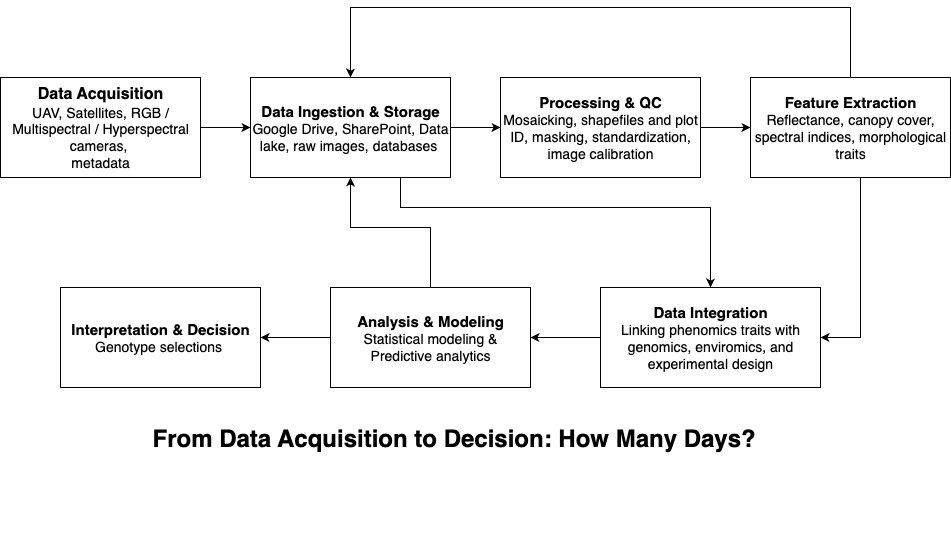

The diagram above was exported from draw.io. Its source (the exported page's mxGraphModel, read from the mxfile embedded in the PNG):
<mxGraphModel dx="2678" dy="1191" grid="1" gridSize="10" guides="1" tooltips="1" connect="1" arrows="1" fold="1" page="1" pageScale="1" pageWidth="827" pageHeight="1169" math="0" shadow="0">
  <root>
    <mxCell id="0" />
    <mxCell id="1" parent="0" />
    <mxCell id="4Wrpnf60-sLIy5-J4-Sm-5" value="" style="edgeStyle=orthogonalEdgeStyle;rounded=0;orthogonalLoop=1;jettySize=auto;html=1;" edge="1" parent="1" source="4Wrpnf60-sLIy5-J4-Sm-1" target="4Wrpnf60-sLIy5-J4-Sm-3">
      <mxGeometry relative="1" as="geometry" />
    </mxCell>
    <mxCell id="4Wrpnf60-sLIy5-J4-Sm-1" value="&lt;font style=&quot;font-size: 16px;&quot;&gt;&lt;b style=&quot;&quot;&gt;Data Acquisition&lt;/b&gt;&lt;br&gt;&lt;/font&gt;&lt;font style=&quot;font-size: 14px;&quot;&gt;UAV, Satellites, RGB / Multispectral / Hyperspectral cameras,&amp;nbsp;&lt;br&gt;&lt;/font&gt;&lt;div&gt;&lt;span style=&quot;background-color: transparent; color: light-dark(rgb(0, 0, 0), rgb(255, 255, 255));&quot;&gt;&lt;font style=&quot;font-size: 14px;&quot;&gt;metadata&lt;/font&gt;&lt;/span&gt;&lt;/div&gt;" style="rounded=0;whiteSpace=wrap;html=1;" vertex="1" parent="1">
      <mxGeometry x="-170" y="260" width="200" height="100" as="geometry" />
    </mxCell>
    <mxCell id="4Wrpnf60-sLIy5-J4-Sm-7" value="" style="edgeStyle=orthogonalEdgeStyle;rounded=0;orthogonalLoop=1;jettySize=auto;html=1;" edge="1" parent="1" source="4Wrpnf60-sLIy5-J4-Sm-3" target="4Wrpnf60-sLIy5-J4-Sm-6">
      <mxGeometry relative="1" as="geometry" />
    </mxCell>
    <mxCell id="4Wrpnf60-sLIy5-J4-Sm-30" style="edgeStyle=orthogonalEdgeStyle;rounded=0;orthogonalLoop=1;jettySize=auto;html=1;" edge="1" parent="1" source="4Wrpnf60-sLIy5-J4-Sm-3" target="4Wrpnf60-sLIy5-J4-Sm-12">
      <mxGeometry relative="1" as="geometry">
        <Array as="points">
          <mxPoint x="230" y="390" />
          <mxPoint x="540" y="390" />
        </Array>
      </mxGeometry>
    </mxCell>
    <mxCell id="4Wrpnf60-sLIy5-J4-Sm-3" value="&lt;b&gt;&lt;font style=&quot;font-size: 15px;&quot;&gt;Data Ingestion &amp;amp; Storage&lt;br&gt;&lt;/font&gt;&lt;/b&gt;&lt;div&gt;&lt;font style=&quot;font-size: 14px;&quot;&gt;&lt;span style=&quot;background-color: transparent; color: light-dark(rgb(0, 0, 0), rgb(255, 255, 255));&quot;&gt;Google Drive&lt;/span&gt;, SharePoint,&amp;nbsp;&lt;span style=&quot;background-color: transparent; color: light-dark(rgb(0, 0, 0), rgb(255, 255, 255));&quot;&gt;Data lake, raw images, databases&lt;/span&gt;&lt;span style=&quot;background-color: transparent; color: light-dark(rgb(0, 0, 0), rgb(255, 255, 255));&quot;&gt;&amp;nbsp;&lt;/span&gt;&lt;/font&gt;&lt;/div&gt;" style="rounded=0;whiteSpace=wrap;html=1;" vertex="1" parent="1">
      <mxGeometry x="80" y="260" width="200" height="100" as="geometry" />
    </mxCell>
    <mxCell id="4Wrpnf60-sLIy5-J4-Sm-9" value="" style="edgeStyle=orthogonalEdgeStyle;rounded=0;orthogonalLoop=1;jettySize=auto;html=1;" edge="1" parent="1" source="4Wrpnf60-sLIy5-J4-Sm-6" target="4Wrpnf60-sLIy5-J4-Sm-8">
      <mxGeometry relative="1" as="geometry" />
    </mxCell>
    <mxCell id="4Wrpnf60-sLIy5-J4-Sm-23" style="edgeStyle=orthogonalEdgeStyle;rounded=0;orthogonalLoop=1;jettySize=auto;html=1;entryX=0.5;entryY=0;entryDx=0;entryDy=0;exitX=0.5;exitY=0;exitDx=0;exitDy=0;" edge="1" parent="1" source="4Wrpnf60-sLIy5-J4-Sm-8" target="4Wrpnf60-sLIy5-J4-Sm-3">
      <mxGeometry relative="1" as="geometry">
        <Array as="points">
          <mxPoint x="680" y="190" />
          <mxPoint x="180" y="190" />
        </Array>
      </mxGeometry>
    </mxCell>
    <mxCell id="4Wrpnf60-sLIy5-J4-Sm-6" value="&lt;b&gt;&lt;font style=&quot;font-size: 15px;&quot;&gt;Processing &amp;amp; QC&lt;/font&gt;&lt;/b&gt;&lt;div&gt;&lt;font style=&quot;font-size: 14px;&quot;&gt;Mosaicking, shapefiles and plot ID, masking, standardization, image calibration&lt;/font&gt;&lt;/div&gt;" style="rounded=0;whiteSpace=wrap;html=1;" vertex="1" parent="1">
      <mxGeometry x="330" y="260" width="200" height="100" as="geometry" />
    </mxCell>
    <mxCell id="4Wrpnf60-sLIy5-J4-Sm-28" style="edgeStyle=orthogonalEdgeStyle;rounded=0;orthogonalLoop=1;jettySize=auto;html=1;entryX=1;entryY=0.5;entryDx=0;entryDy=0;" edge="1" parent="1" source="4Wrpnf60-sLIy5-J4-Sm-8" target="4Wrpnf60-sLIy5-J4-Sm-12">
      <mxGeometry relative="1" as="geometry">
        <Array as="points">
          <mxPoint x="690" y="520" />
        </Array>
      </mxGeometry>
    </mxCell>
    <mxCell id="4Wrpnf60-sLIy5-J4-Sm-8" value="&lt;b&gt;&lt;font style=&quot;font-size: 15px;&quot;&gt;Feature Extraction&lt;/font&gt;&lt;/b&gt;&lt;div&gt;&lt;font style=&quot;font-size: 14px;&quot;&gt;Reflectance, canopy cover, spectral indices, morphological traits&lt;/font&gt;&lt;/div&gt;" style="rounded=0;whiteSpace=wrap;html=1;" vertex="1" parent="1">
      <mxGeometry x="580" y="260" width="200" height="100" as="geometry" />
    </mxCell>
    <mxCell id="4Wrpnf60-sLIy5-J4-Sm-15" value="" style="edgeStyle=orthogonalEdgeStyle;rounded=0;orthogonalLoop=1;jettySize=auto;html=1;" edge="1" parent="1" source="4Wrpnf60-sLIy5-J4-Sm-12" target="4Wrpnf60-sLIy5-J4-Sm-14">
      <mxGeometry relative="1" as="geometry" />
    </mxCell>
    <mxCell id="4Wrpnf60-sLIy5-J4-Sm-12" value="&lt;b&gt;&lt;font style=&quot;font-size: 15px;&quot;&gt;Data Integration&lt;/font&gt;&lt;/b&gt;&lt;div&gt;&lt;font style=&quot;font-size: 14px;&quot;&gt;Linking phenomics traits with genomics, enviromics, and experimental design&lt;/font&gt;&lt;/div&gt;" style="whiteSpace=wrap;html=1;rounded=0;" vertex="1" parent="1">
      <mxGeometry x="430" y="470" width="220" height="100" as="geometry" />
    </mxCell>
    <mxCell id="4Wrpnf60-sLIy5-J4-Sm-19" value="" style="edgeStyle=orthogonalEdgeStyle;rounded=0;orthogonalLoop=1;jettySize=auto;html=1;" edge="1" parent="1" source="4Wrpnf60-sLIy5-J4-Sm-14" target="4Wrpnf60-sLIy5-J4-Sm-18">
      <mxGeometry relative="1" as="geometry" />
    </mxCell>
    <mxCell id="4Wrpnf60-sLIy5-J4-Sm-26" style="edgeStyle=orthogonalEdgeStyle;rounded=0;orthogonalLoop=1;jettySize=auto;html=1;entryX=0.5;entryY=1;entryDx=0;entryDy=0;" edge="1" parent="1" source="4Wrpnf60-sLIy5-J4-Sm-14" target="4Wrpnf60-sLIy5-J4-Sm-3">
      <mxGeometry relative="1" as="geometry">
        <Array as="points">
          <mxPoint x="260" y="410" />
          <mxPoint x="180" y="410" />
        </Array>
      </mxGeometry>
    </mxCell>
    <mxCell id="4Wrpnf60-sLIy5-J4-Sm-14" value="&lt;b&gt;&lt;font style=&quot;font-size: 15px;&quot;&gt;Analysis &amp;amp; Modeling&lt;/font&gt;&lt;/b&gt;&lt;div&gt;&lt;font style=&quot;font-size: 14px;&quot;&gt;Statistical modeling &amp;amp; Predictive analytics&lt;/font&gt;&lt;/div&gt;" style="whiteSpace=wrap;html=1;rounded=0;" vertex="1" parent="1">
      <mxGeometry x="160" y="470" width="200" height="100" as="geometry" />
    </mxCell>
    <mxCell id="4Wrpnf60-sLIy5-J4-Sm-18" value="&lt;b&gt;&lt;font style=&quot;font-size: 15px;&quot;&gt;Interpretation &amp;amp; Decision&lt;/font&gt;&lt;/b&gt;&lt;div&gt;&lt;font style=&quot;font-size: 14px;&quot;&gt;Genotype selections&lt;b&gt;&amp;nbsp;&lt;/b&gt;&lt;/font&gt;&lt;/div&gt;" style="whiteSpace=wrap;html=1;rounded=0;" vertex="1" parent="1">
      <mxGeometry x="-110" y="470" width="200" height="100" as="geometry" />
    </mxCell>
    <mxCell id="4Wrpnf60-sLIy5-J4-Sm-29" value="&lt;h1 style=&quot;margin-top: 0px;&quot;&gt;From Data Acquisition to Decision: How Many Days?&lt;/h1&gt;" style="text;html=1;whiteSpace=wrap;overflow=hidden;rounded=0;" vertex="1" parent="1">
      <mxGeometry x="-20" y="600" width="639" height="120" as="geometry" />
    </mxCell>
  </root>
</mxGraphModel>